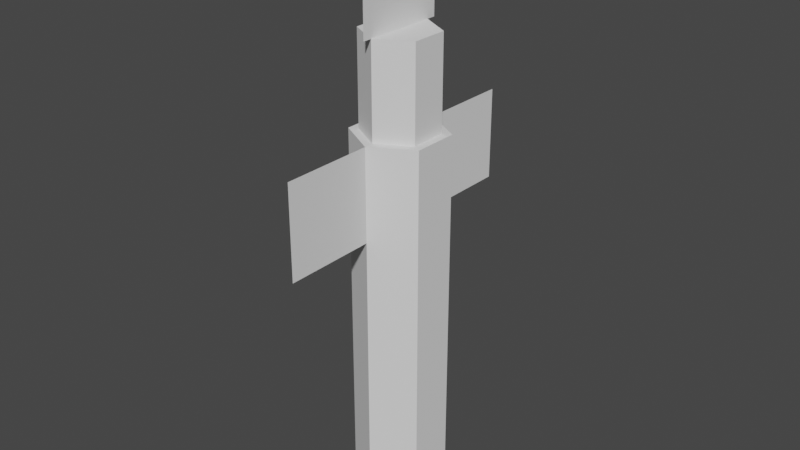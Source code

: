 # Source: syringe.blend  (saved by Blender 3.5.10; exported with 4.5.12 LTS)
import bpy
from mathutils import Matrix  # noqa: F401  (used for matrix-valued properties, if any)

bpy.ops.wm.read_factory_settings(use_empty=True)
scene = bpy.context.scene
scene.name = 'Scene'

# ---- world
world_world = bpy.data.worlds.new('World'); scene.world = world_world
world_world.use_nodes = True; world_world.node_tree.nodes.clear()
_N = world_world.node_tree.nodes; _L = world_world.node_tree.links
n0 = _N.new('ShaderNodeOutputWorld'); n0.name = 'World Output'; n0.location = (300, 300)
n1 = _N.new('ShaderNodeBackground'); n1.name = 'Background'; n1.location = (10, 300)
n1.inputs[0].default_value = (0.05088, 0.05088, 0.05088, 1.0)
_L.new(n1.outputs[0], n0.inputs[0])
n0.is_active_output = True
world_world.color = (0.05088, 0.05088, 0.05088)
world_world.use_sun_shadow = False
world_world.sun_shadow_jitter_overblur = 0.0

# ---- meshes
me_cylinder = bpy.data.meshes.new('Cylinder')
me_cylinder.from_pydata([(0.0, 0.5, -2.5), (0.0, 0.5, 1.5), (0.433, 0.25, -2.5), (0.433, 0.25, 1.5), (0.433, -0.25, -2.5), (0.433, -0.25, 1.5), (0.0, -0.5, -2.5), (0.0, -0.5, 1.5), (-0.433, -0.25, -2.5), (-0.433, -0.25, 1.5), (-0.433, 0.25, -2.5), (-0.433, 0.25, 1.5)], [], [(0, 1, 3, 2), (2, 3, 5, 4), (4, 5, 7, 6), (6, 7, 9, 8), (3, 1, 11, 9, 7, 5), (8, 9, 11, 10), (10, 11, 1, 0), (0, 2, 4, 6, 8, 10)])
_uv = me_cylinder.uv_layers.new(name='UVMap')
_uv.uv.foreach_set('vector', [1.0, 0.5, 1.0, 1.0, 0.8333, 1.0, 0.8333, 0.5, 0.8333, 0.5, 0.8333, 1.0, 0.6667, 1.0, 0.6667, 0.5, 0.6667, 0.5, 0.6667, 1.0, 0.5, 1.0, 0.5, 0.5, 0.5, 0.5, 0.5, 1.0, 0.3333, 1.0, 0.3333, 0.5, 0.4578, 0.37, 0.25, 0.49, 0.04215, 0.37, 0.04215, 0.13, 0.25, 0.01, 0.4578, 0.13, 0.3333, 0.5, 0.3333, 1.0, 0.1667, 1.0, 0.1667, 0.5, 0.1667, 0.5, 0.1667, 1.0, -8.941e-08, 1.0, -8.941e-08, 0.5, 0.75, 0.49, 0.9578, 0.37, 0.9578, 0.13, 0.75, 0.01, 0.5422, 0.13, 0.5422, 0.37])
me_cylinder.update()
me_cylinder_001 = bpy.data.meshes.new('Cylinder.001')
me_cylinder_001.from_pydata([(0.0, 0.4, -2.5), (0.0, 0.4, 1.5), (0.3464, 0.2, -2.5), (0.3464, 0.2, 1.5), (0.3464, -0.2, -2.5), (0.3464, -0.2, 1.5), (0.0, -0.4, -2.5), (0.0, -0.4, 1.5), (-0.3464, -0.2, -2.5), (-0.3464, -0.2, 1.5), (-0.3464, 0.2, -2.5), (-0.3464, 0.2, 1.5)], [], [(0, 1, 3, 2), (2, 3, 5, 4), (4, 5, 7, 6), (6, 7, 9, 8), (3, 1, 11, 9, 7, 5), (8, 9, 11, 10), (10, 11, 1, 0), (0, 2, 4, 6, 8, 10)])
_uv = me_cylinder_001.uv_layers.new(name='UVMap')
_uv.uv.foreach_set('vector', [1.0, 0.5, 1.0, 1.0, 0.8333, 1.0, 0.8333, 0.5, 0.8333, 0.5, 0.8333, 1.0, 0.6667, 1.0, 0.6667, 0.5, 0.6667, 0.5, 0.6667, 1.0, 0.5, 1.0, 0.5, 0.5, 0.5, 0.5, 0.5, 1.0, 0.3333, 1.0, 0.3333, 0.5, 0.4578, 0.37, 0.25, 0.49, 0.04215, 0.37, 0.04215, 0.13, 0.25, 0.01, 0.4578, 0.13, 0.3333, 0.5, 0.3333, 1.0, 0.1667, 1.0, 0.1667, 0.5, 0.1667, 0.5, 0.1667, 1.0, -8.941e-08, 1.0, -8.941e-08, 0.5, 0.75, 0.49, 0.9578, 0.37, 0.9578, 0.13, 0.75, 0.01, 0.5422, 0.13, 0.5422, 0.37])
me_cylinder_001.update()
me_plane = bpy.data.meshes.new('Plane')
me_plane.from_pydata([(-0.5, -0.5, 0.0), (0.5, -0.5, 0.0), (-0.5, 0.5, 0.0), (0.5, 0.5, 0.0)], [], [(0, 1, 3, 2)])
_uv = me_plane.uv_layers.new(name='UVMap')
_uv.uv.foreach_set('vector', [0.0, 0.0, 1.0, 0.0, 1.0, 1.0, 0.0, 1.0])
me_plane.update()
me_plane_001 = bpy.data.meshes.new('Plane.001')
me_plane_001.from_pydata([(-0.5, -0.5, 0.0), (0.5, -0.5, 0.0), (-0.5, 0.5, 0.0), (0.5, 0.5, 0.0)], [], [(0, 1, 3, 2)])
_uv = me_plane_001.uv_layers.new(name='UVMap')
_uv.uv.foreach_set('vector', [0.0, 0.0, 1.0, 0.0, 1.0, 1.0, 0.0, 1.0])
me_plane_001.update()
me_plane_002 = bpy.data.meshes.new('Plane.002')
me_plane_002.from_pydata([(-0.5, -0.5, 0.0), (0.5, -0.5, 0.0), (-0.5, 0.5, 0.0), (0.5, 0.5, 0.0)], [], [(0, 1, 3, 2)])
_uv = me_plane_002.uv_layers.new(name='UVMap')
_uv.uv.foreach_set('vector', [0.0, 0.0, 1.0, 0.0, 1.0, 1.0, 0.0, 1.0])
me_plane_002.update()

# ---- objects
ob_cylinder = bpy.data.objects.new('Cylinder', me_cylinder)
ob_cylinder_001 = bpy.data.objects.new('Cylinder.001', me_cylinder_001)
ob_plane = bpy.data.objects.new('Plane', me_plane)
ob_plane_001 = bpy.data.objects.new('Plane.001', me_plane_001)
ob_plane_002 = bpy.data.objects.new('Plane.002', me_plane_002)

# ---- transforms, parenting, visibility, modifiers, constraints
ob_cylinder.location = (0.0, 0.0, 0.0)
ob_cylinder_001.location = (0.0, 0.0, 1.0)
ob_plane.location = (0.0, 0.0, 3.0)
ob_plane.rotation_euler = (0.0, 1.571, 0.0)
ob_plane_001.location = (0.0, 1.0, 1.0)
ob_plane_001.rotation_euler = (0.0, 1.571, 0.0)
ob_plane_002.location = (0.0, -1.0, 1.0)
ob_plane_002.rotation_euler = (0.0, 1.571, 0.0)

# ---- collection membership
scene.collection.objects.link(ob_cylinder)
scene.collection.objects.link(ob_cylinder_001)
scene.collection.objects.link(ob_plane)
scene.collection.objects.link(ob_plane_001)
scene.collection.objects.link(ob_plane_002)

# ---- scene / render settings (as saved in the file)
scene.frame_start = 1; scene.frame_end = 250; scene.frame_set(1)
scene.render.engine = 'BLENDER_EEVEE_NEXT'
scene.cycles.sampling_pattern = 'TABULATED_SOBOL'
scene.view_settings.view_transform = 'Filmic'
bpy.context.view_layer.update()

# ---- added for rendering (the .blend has no active camera and no usable light): camera, sun
cam_auto = bpy.data.cameras.new('AutoCamera')
cam_auto.lens = 50.0
cam_auto.sensor_width = 36.0
cam_auto.clip_end = 1000.0
ob_auto_camera = bpy.data.objects.new('AutoCamera', cam_auto)
scene.collection.objects.link(ob_auto_camera)
ob_auto_camera.location = (6.2581, -7.50972, 5.50648)
ob_auto_camera.rotation_euler = (1.09748, -7.21219e-08, 0.694738)
scene.camera = ob_auto_camera
light_auto_sun = bpy.data.lights.new('AutoSun', 'SUN')
light_auto_sun.energy = 3.0
light_auto_sun.angle = 0.0523599
ob_auto_sun = bpy.data.objects.new('AutoSun', light_auto_sun)
scene.collection.objects.link(ob_auto_sun)
ob_auto_sun.rotation_euler = (0.872665, 0.174533, 0.523599)
bpy.context.view_layer.update()
